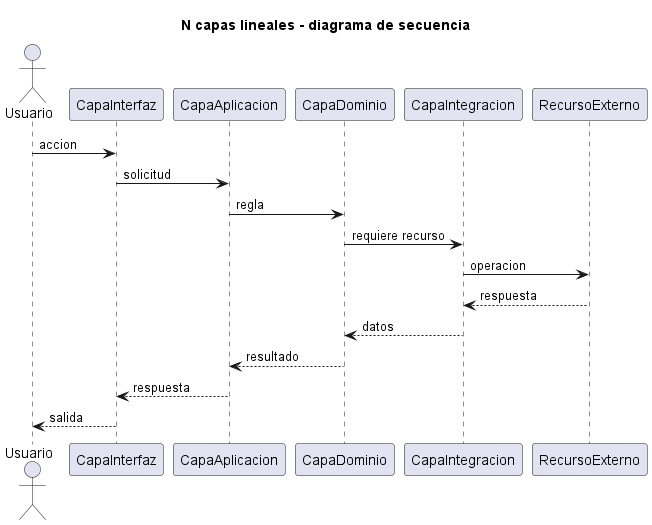

The diagram above was rendered by PlantUML. Its source (embedded in the PNG):
@startuml
title N capas lineales - diagrama de secuencia
actor Usuario
participant CapaInterfaz
participant CapaAplicacion
participant CapaDominio
participant CapaIntegracion
participant RecursoExterno
Usuario -> CapaInterfaz : accion
CapaInterfaz -> CapaAplicacion : solicitud
CapaAplicacion -> CapaDominio : regla
CapaDominio -> CapaIntegracion : requiere recurso
CapaIntegracion -> RecursoExterno : operacion
RecursoExterno --> CapaIntegracion : respuesta
CapaIntegracion --> CapaDominio : datos
CapaDominio --> CapaAplicacion : resultado
CapaAplicacion --> CapaInterfaz : respuesta
CapaInterfaz --> Usuario : salida
@enduml